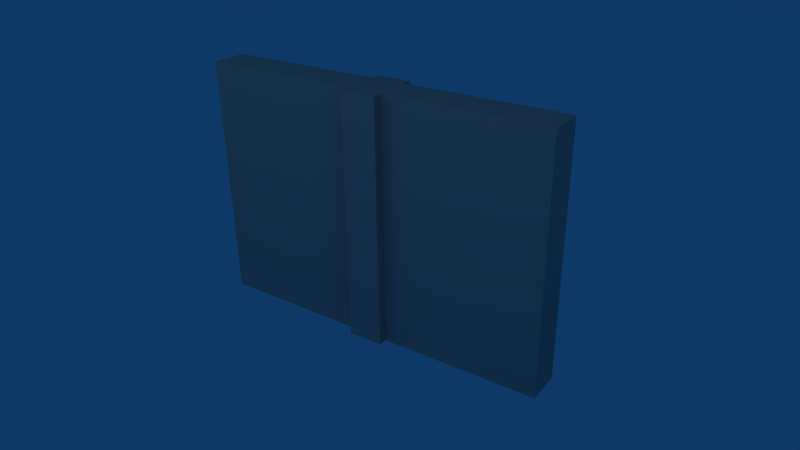 # Source: wall.blend  (saved by Blender 2.49.2; exported with 4.5.12 LTS)
import bpy
from mathutils import Matrix  # noqa: F401  (used for matrix-valued properties, if any)

bpy.ops.wm.read_factory_settings(use_empty=True)
scene = bpy.context.scene
scene.name = 'Scene'

# ---- collections
col_collection_1 = bpy.data.collections.new('Collection 1'); scene.collection.children.link(col_collection_1)

# ---- materials (node trees are filled in below, after node groups)
mat_wall = bpy.data.materials.new('wall')
mat_wall.alpha_threshold = 0.0
mat_wall.diffuse_color = (0.6298, 0.642, 0.6055, 1.0)
mat_wall.roughness = 0.5
mat_wall.line_color = (0.0, 0.0, 0.0, 1.0)

# ---- material node trees

# ---- world
world_world = bpy.data.worlds.new('World'); scene.world = world_world
world_world.color = (0.05656, 0.2208, 0.4)
world_world.use_sun_shadow = False
world_world.sun_shadow_jitter_overblur = 0.0
world_world.cycles.sampling_method = 'MANUAL'
world_world.cycles.sample_map_resolution = 256

# ---- cameras
cam_camera = bpy.data.cameras.new('Camera')
cam_camera.passepartout_alpha = 0.2
cam_camera.clip_end = 100.0
cam_camera.lens = 35.0
cam_camera.ortho_scale = 7.314
cam_camera.show_passepartout = False
cam_camera.show_safe_areas = True
cam_camera.dof.focus_distance = 0.0
cam_camera.dof.aperture_fstop = 128.0

# ---- lights
light_spot_002 = bpy.data.lights.new('Spot.002', 'POINT')
light_spot_002.color = (1.0, 1.0, 0.5399)
light_spot_002.transmission_factor = 0.0
light_spot_002.cutoff_distance = 30.0
light_spot_002.energy = 100.0
light_spot_002.shadow_buffer_clip_start = 1.001
light_spot_002.shadow_soft_size = 1.0
light_spot_002.shadow_maximum_resolution = 0.006
light_spot_002.use_absolute_resolution = True
light_spot_002.cycles.use_multiple_importance_sampling = False
light_spot_001 = bpy.data.lights.new('Spot.001', 'POINT')
light_spot_001.color = (1.0, 0.6225, 0.6225)
light_spot_001.transmission_factor = 0.0
light_spot_001.cutoff_distance = 30.0
light_spot_001.energy = 100.0
light_spot_001.shadow_buffer_clip_start = 1.001
light_spot_001.shadow_soft_size = 1.0
light_spot_001.shadow_maximum_resolution = 0.006
light_spot_001.use_absolute_resolution = True
light_spot_001.cycles.use_multiple_importance_sampling = False
light_spot = bpy.data.lights.new('Spot', 'POINT')
light_spot.transmission_factor = 0.0
light_spot.cutoff_distance = 30.0
light_spot.energy = 100.0
light_spot.shadow_buffer_clip_start = 1.001
light_spot.shadow_soft_size = 1.0
light_spot.shadow_maximum_resolution = 0.006
light_spot.use_absolute_resolution = True
light_spot.cycles.use_multiple_importance_sampling = False

# ---- meshes
me_wall = bpy.data.meshes.new('wall')
me_wall.from_pydata([(2.0, 0.2, -1.4), (-0.2, -0.2, -1.4), (-2.0, -0.2, -1.4), (-2.0, 0.2, -1.4), (2.0, 0.2, 1.4), (-0.2, -0.2, 1.4), (-2.0, -0.2, 1.4), (-2.0, 0.2, 1.4), (-0.2, -0.3, -1.4), (-0.2, -0.3, 1.4), (0.2, -0.3, 1.4), (0.2, -0.3, -1.4), (0.2, -0.2, 1.4), (2.0, -0.2, 1.4), (2.0, -0.2, -1.4), (0.2, 0.2, -1.4), (0.2, 0.2, 1.4), (0.2, -0.2, -1.4), (-0.1992, 0.2, -1.4), (-0.1992, 0.2, 1.4), (-0.1992, 0.3, 1.4), (-0.1992, 0.3, -1.4), (0.2, 0.3, 1.4), (0.2, 0.3, -1.4)], [], [(1, 5, 6, 2), (2, 6, 7, 3), (5, 1, 8, 9), (9, 8, 11, 10), (10, 11, 17, 12), (12, 17, 14, 13), (0, 4, 13, 14), (5, 9, 10, 12), (1, 17, 11, 8), (0, 15, 16, 4), (4, 16, 12, 13), (15, 0, 14, 17), (18, 3, 7, 19), (16, 19, 5, 12), (19, 7, 6, 5), (17, 1, 18, 15), (1, 2, 3, 18), (18, 19, 20, 21), (19, 16, 22, 20), (15, 18, 21, 23), (16, 15, 23, 22), (23, 21, 20, 22)])
_uv = me_wall.uv_layers.new(name='UVTex')
_uv.uv.foreach_set('vector', [0.3063, 0.1226, 0.3063, 0.8518, 0.7942, 0.8518, 0.7942, 0.1226, 0.7942, 0.1226, 0.7942, 0.8518, 0.8657, 0.8518, 0.8657, 0.1226, 0.1249, 0.8518, 0.1249, 0.1226, 0.1596, 0.1226, 0.1596, 0.8518, 0.1596, 0.8518, 0.1596, 0.1226, 0.2742, 0.1226, 0.2742, 0.8518, 0.2742, 0.8518, 0.2742, 0.1226, 0.3063, 0.1226, 0.3063, 0.8518, 0.3063, 0.8518, 0.3063, 0.1226, 0.7942, 0.1226, 0.7942, 0.8518, 0.8657, 0.1226, 0.8657, 0.8518, 0.7942, 0.8518, 0.7942, 0.1226, 0.1596, 0.9488, 0.1249, 0.9488, 0.1249, 0.8518, 0.1596, 0.8518, 0.1249, 0.1226, 0.1249, 0.02817, 0.1596, 0.02817, 0.1596, 0.1226, 0.3063, 0.1226, 0.7942, 0.1226, 0.7942, 0.8518, 0.3063, 0.8518, 0.7942, 0.9846, 0.3063, 0.9846, 0.3063, 0.8518, 0.7942, 0.8518, 0.3063, 0.9846, 0.7942, 0.9846, 0.7942, 0.8518, 0.3063, 0.8518, 0.3063, 0.1226, 0.7942, 0.1226, 0.7942, 0.8518, 0.3063, 0.8518, 0.1596, 0.9488, 0.1596, 0.8518, 0.2742, 0.8518, 0.2742, 0.9488, 0.7942, 0.9846, 0.3063, 0.9846, 0.3063, 0.8518, 0.7942, 0.8518, 0.2742, 0.1226, 0.1596, 0.1226, 0.1596, 0.02817, 0.2742, 0.02817, 0.7942, 0.8518, 0.3063, 0.8518, 0.3063, 0.9846, 0.7942, 0.9846, 0.3063, 0.1226, 0.3063, 0.8518, 0.2742, 0.8518, 0.2742, 0.1226, 0.1249, 0.9488, 0.1249, 0.8518, 0.1596, 0.8518, 0.1596, 0.9488, 0.1596, 0.02817, 0.1596, 0.1226, 0.1249, 0.1226, 0.1249, 0.02817, 0.1249, 0.8518, 0.1249, 0.1226, 0.1596, 0.1226, 0.1596, 0.8518, 0.1596, 0.1226, 0.2742, 0.1226, 0.2742, 0.8518, 0.1596, 0.8518])
me_wall.materials.append(mat_wall)
me_wall.use_remesh_preserve_volume = False
me_wall.use_remesh_preserve_attributes = False
me_wall.use_mirror_vertex_groups = False
me_wall.update()

# ---- objects
ob_lamp_002 = bpy.data.objects.new('Lamp.002', light_spot_002)
ob_lamp_001 = bpy.data.objects.new('Lamp.001', light_spot_001)
ob_scene_wall = bpy.data.objects.new('scene-wall', me_wall)
ob_lamp = bpy.data.objects.new('Lamp', light_spot)
ob_camera = bpy.data.objects.new('Camera', cam_camera)

# ---- transforms, parenting, visibility, modifiers, constraints
ob_lamp_002.location = (-4.719, -4.663, 5.904)
ob_lamp_002.rotation_euler = (0.6503, 0.05522, 1.866)
ob_lamp_002.lock_rotations_4d = False
ob_lamp_002.empty_display_type = 'ARROWS'
ob_lamp_002.color = (0.0, 0.0, 0.0, 0.0)
ob_lamp_002.lineart.crease_threshold = 0.0
ob_lamp_001.location = (6.822, -2.592, 5.904)
ob_lamp_001.rotation_euler = (0.6503, 0.05522, 1.866)
ob_lamp_001.lock_rotations_4d = False
ob_lamp_001.empty_display_type = 'ARROWS'
ob_lamp_001.color = (0.0, 0.0, 0.0, 0.0)
ob_lamp_001.lineart.crease_threshold = 0.0
ob_scene_wall.location = (0.5006, -0.0151, 0.0)
ob_scene_wall.lock_rotations_4d = False
ob_scene_wall.empty_display_type = 'ARROWS'
ob_scene_wall.color = (0.0, 0.0, 0.0, 1.0)
ob_scene_wall.lineart.crease_threshold = 0.0
ob_lamp.location = (0.9529, -6.068, 4.801)
ob_lamp.rotation_euler = (0.6503, 0.05522, 1.866)
ob_lamp.lock_rotations_4d = False
ob_lamp.empty_display_type = 'ARROWS'
ob_lamp.color = (0.0, 0.0, 0.0, 0.0)
ob_lamp.lineart.crease_threshold = 0.0
ob_camera.location = (4.907, -5.95, 3.552)
ob_camera.rotation_euler = (1.109, 0.01082, 0.6029)
ob_camera.lock_rotations_4d = False
ob_camera.empty_display_type = 'ARROWS'
ob_camera.color = (0.0, 0.0, 0.0, 0.0)
ob_camera.display_type = 'WIRE'
ob_camera.lineart.crease_threshold = 0.0

# ---- collection membership
col_collection_1.objects.link(ob_lamp_002)
col_collection_1.objects.link(ob_lamp_001)
col_collection_1.objects.link(ob_scene_wall)
col_collection_1.objects.link(ob_lamp)
col_collection_1.objects.link(ob_camera)

# ---- scene / render settings (as saved in the file)
scene.camera = ob_camera
scene.frame_start = 1; scene.frame_end = 250; scene.frame_set(1)
scene.render.engine = 'BLENDER_EEVEE_NEXT'
scene.render.image_settings.file_format = 'JPEG'
scene.render.image_settings.color_mode = 'RGB'
scene.render.image_settings.compression = 90
scene.render.resolution_x = 1280
scene.render.resolution_y = 720
scene.render.pixel_aspect_x = 100.0
scene.render.pixel_aspect_y = 100.0
scene.render.fps = 25
scene.render.dither_intensity = 0.0
scene.render.use_compositing = False
scene.render.use_sequencer = False
scene.render.bake_margin = 2
scene.render.bake_bias = 0.0
scene.render.use_stamp_time = False
scene.render.use_stamp_date = False
scene.render.use_stamp_frame = False
scene.render.use_stamp_camera = False
scene.render.use_stamp_scene = False
scene.render.use_stamp_filename = False
scene.render.use_stamp_render_time = False
scene.render.stamp_font_size = 0
scene.cycles.use_denoising = False
scene.cycles.samples = 10
scene.cycles.sampling_pattern = 'TABULATED_SOBOL'
scene.cycles.light_sampling_threshold = 0.0
scene.cycles.use_adaptive_sampling = False
scene.cycles.use_light_tree = False
scene.cycles.blur_glossy = 0.0
scene.cycles.volume_bounces = 1
scene.cycles.pixel_filter_type = 'GAUSSIAN'
scene.cycles.sample_clamp_indirect = 0.0
scene.view_settings.view_transform = 'Raw'
bpy.context.view_layer.update()
